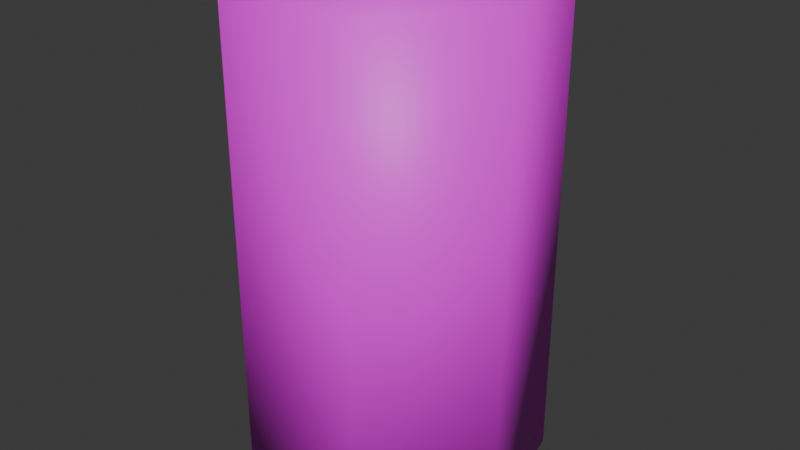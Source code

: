 # Source: beer-can.blend  (saved by Blender 4.2.66; exported with 4.5.12 LTS)
import bpy
from mathutils import Matrix  # noqa: F401  (used for matrix-valued properties, if any)

bpy.ops.wm.read_factory_settings(use_empty=True)
scene = bpy.context.scene
scene.name = 'Scene'

# ---- collections
col_collection = bpy.data.collections.new('Collection'); scene.collection.children.link(col_collection)

# ---- images (referenced by path relative to the original .blend; pixels are not part of the script)
import os
ASSET_DIR = os.environ.get("B2B_ASSET_DIR", "")  # directory of the original .blend (textures are referenced by path, not embedded)
HERE = os.path.dirname(os.path.abspath(__file__))  # packed textures are extracted next to this script under _unpacked/

def load_image(name, relpath, width, height, colorspace="sRGB"):
    """Load a texture the original file referenced (path relative to the .blend, or extracted next to this script)."""
    p = next((c for c in (os.path.join(HERE, relpath), os.path.join(ASSET_DIR, relpath)) if relpath and os.path.exists(c)), "")
    if p:
        img = bpy.data.images.load(p, check_existing=True)
        img.name = name
    else:  # same state as the original file: an image datablock whose file is absent (Cycles renders it pink)
        img = bpy.data.images.new(name, width, height)
        img.source = "FILE"
        img.filepath = "//" + (relpath or name)
    img.colorspace_settings.name = colorspace
    return img
img_beer_can_jpg = load_image('beer-can.jpg', 'beer-can.jpg', 1024, 1024, 'sRGB')

# ---- materials (node trees are filled in below, after node groups)
mat_beer_can = bpy.data.materials.new('beer-can')

# ---- material node trees
mat_beer_can.use_nodes = True; mat_beer_can.node_tree.nodes.clear()
_N = mat_beer_can.node_tree.nodes; _L = mat_beer_can.node_tree.links
n0 = _N.new('ShaderNodeBsdfPrincipled'); n0.name = 'Principled BSDF'; n0.location = (10, 300)
n1 = _N.new('ShaderNodeOutputMaterial'); n1.name = 'Material Output'; n1.location = (300, 300)
n2 = _N.new('ShaderNodeTexImage'); n2.name = 'Image Texture'; n2.location = (-280, 275)
n2.image = img_beer_can_jpg
_L.new(n0.outputs[0], n1.inputs[0])
_L.new(n2.outputs[0], n0.inputs[0])
n1.is_active_output = True

# ---- world
world_world = bpy.data.worlds.new('World'); scene.world = world_world
world_world.use_nodes = True; world_world.node_tree.nodes.clear()
_N = world_world.node_tree.nodes; _L = world_world.node_tree.links
n0 = _N.new('ShaderNodeOutputWorld'); n0.name = 'World Output'; n0.location = (300, 300)
n1 = _N.new('ShaderNodeBackground'); n1.name = 'Background'; n1.location = (10, 300)
n1.inputs[0].default_value = (0.05088, 0.05088, 0.05088, 1.0)
_L.new(n1.outputs[0], n0.inputs[0])
n0.is_active_output = True
world_world.color = (0.05088, 0.05088, 0.05088)
world_world.sun_shadow_jitter_overblur = 0.0

# ---- meshes
me_cylinder = bpy.data.meshes.new('Cylinder')
me_cylinder.from_pydata([(-7.738e-09, 2.909, -0.3083), (-7.738e-09, 2.909, 9.046), (2.274, 1.814, -0.3083), (2.274, 1.814, 9.046), (2.836, -0.6473, -0.3083), (2.836, -0.6473, 9.046), (1.262, -2.621, -0.3083), (1.262, -2.621, 9.046), (-1.262, -2.621, -0.3083), (-1.262, -2.621, 9.046), (-2.836, -0.6473, -0.3083), (-2.836, -0.6473, 9.046), (-2.274, 1.814, -0.3083), (-2.274, 1.814, 9.046)], [], [(0, 1, 3, 2), (2, 3, 5, 4), (4, 5, 7, 6), (6, 7, 9, 8), (8, 9, 11, 10), (3, 1, 13, 11, 9, 7, 5), (10, 11, 13, 12), (12, 13, 1, 0), (0, 2, 4, 6, 8, 10, 12)])
me_cylinder.polygons.foreach_set('use_smooth', [True] * 9)
_uv = me_cylinder.uv_layers.new(name='UVMap')
_uv.uv.foreach_set('vector', [1.0, 0.3651, 1.0, 1.0, 0.8571, 1.0, 0.8571, 0.3651, 0.8571, 0.3651, 0.8571, 1.0, 0.7143, 1.0, 0.7143, 0.3651, 0.7143, 0.3651, 0.7143, 1.0, 0.5714, 1.0, 0.5714, 0.3651, 0.5714, 0.3651, 0.5714, 1.0, 0.4286, 1.0, 0.4286, 0.3651, 0.4286, 0.3651, 0.4286, 1.0, 0.2857, 1.0, 0.2857, 0.3651, 0.4672, 0.2665, 0.3406, 0.3274, 0.214, 0.2665, 0.1827, 0.1295, 0.2703, 0.0196, 0.4109, 0.0196, 0.4985, 0.1295, 0.2857, 0.3651, 0.2857, 1.0, 0.1429, 1.0, 0.1429, 0.3651, 0.1429, 0.3651, 0.1429, 1.0, 2.98e-08, 1.0, 2.98e-08, 0.3651, 0.678, 0.3274, 0.8046, 0.2665, 0.8359, 0.1295, 0.7483, 0.0196, 0.6077, 0.0196, 0.5201, 0.1295, 0.5514, 0.2665])
me_cylinder.materials.append(mat_beer_can)
me_cylinder.update()

# ---- objects
ob_beer_can = bpy.data.objects.new('beer-can', me_cylinder)

# ---- transforms, parenting, visibility, modifiers, constraints
ob_beer_can.location = (0.0, 0.0, 0.0)

# ---- collection membership
col_collection.objects.link(ob_beer_can)

# ---- scene / render settings (as saved in the file)
scene.frame_start = 1; scene.frame_end = 250; scene.frame_set(1)
scene.render.engine = 'BLENDER_EEVEE_NEXT'
bpy.context.view_layer.update()

# ---- added for rendering (the .blend has no active camera and no usable light): camera, sun
cam_auto = bpy.data.cameras.new('AutoCamera')
cam_auto.lens = 50.0
cam_auto.sensor_width = 36.0
cam_auto.clip_end = 1000.0
ob_auto_camera = bpy.data.objects.new('AutoCamera', cam_auto)
scene.collection.objects.link(ob_auto_camera)
ob_auto_camera.location = (11.3407, -13.4648, 13.4413)
ob_auto_camera.rotation_euler = (1.09748, -7.21219e-08, 0.694738)
scene.camera = ob_auto_camera
light_auto_sun = bpy.data.lights.new('AutoSun', 'SUN')
light_auto_sun.energy = 3.0
light_auto_sun.angle = 0.0523599
ob_auto_sun = bpy.data.objects.new('AutoSun', light_auto_sun)
scene.collection.objects.link(ob_auto_sun)
ob_auto_sun.rotation_euler = (0.872665, 0.174533, 0.523599)
bpy.context.view_layer.update()

